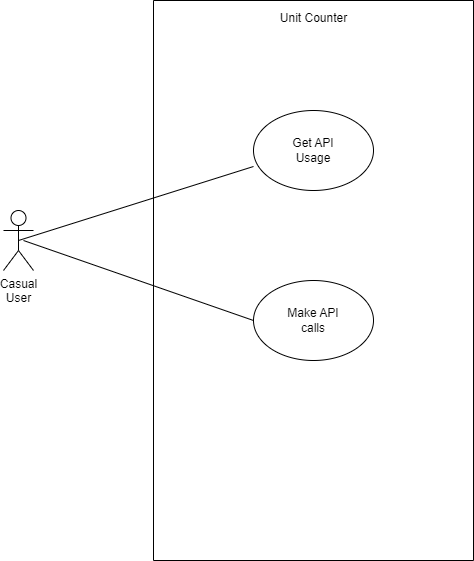

The diagram above was exported from draw.io. Its source (the exported page's mxGraphModel, read from the mxfile embedded in the PNG):
<mxGraphModel dx="1426" dy="749" grid="1" gridSize="10" guides="1" tooltips="1" connect="1" arrows="1" fold="1" page="1" pageScale="1" pageWidth="850" pageHeight="1100" math="0" shadow="0">
  <root>
    <mxCell id="0" />
    <mxCell id="1" parent="0" />
    <mxCell id="HG_9yU44AqwkOB6tZYyo-1" value="Casual&lt;div&gt;User&lt;/div&gt;&lt;div&gt;&lt;br&gt;&lt;/div&gt;" style="shape=umlActor;verticalLabelPosition=bottom;verticalAlign=top;html=1;outlineConnect=0;" vertex="1" parent="1">
      <mxGeometry x="170" y="400" width="30" height="60" as="geometry" />
    </mxCell>
    <mxCell id="HG_9yU44AqwkOB6tZYyo-2" value="" style="swimlane;startSize=0;" vertex="1" parent="1">
      <mxGeometry x="320" y="190" width="320" height="560" as="geometry" />
    </mxCell>
    <mxCell id="HG_9yU44AqwkOB6tZYyo-12" value="Unit Counter&lt;div&gt;&lt;br&gt;&lt;/div&gt;" style="text;html=1;align=center;verticalAlign=middle;resizable=0;points=[];autosize=1;strokeColor=none;fillColor=none;" vertex="1" parent="HG_9yU44AqwkOB6tZYyo-2">
      <mxGeometry x="115" y="5" width="90" height="40" as="geometry" />
    </mxCell>
    <mxCell id="HG_9yU44AqwkOB6tZYyo-13" value="&lt;span style=&quot;color: rgba(0, 0, 0, 0); font-family: monospace; font-size: 0px; text-align: start; text-wrap-mode: nowrap;&quot;&gt;%3CmxGraphModel%3E%3Croot%3E%3CmxCell%20id%3D%220%22%2F%3E%3CmxCell%20id%3D%221%22%20parent%3D%220%22%2F%3E%3CmxCell%20id%3D%222%22%20value%3D%22%22%20style%3D%22swimlane%3BstartSize%3D0%3B%22%20vertex%3D%221%22%20parent%3D%221%22%3E%3CmxGeometry%20x%3D%22320%22%20y%3D%22190%22%20width%3D%22320%22%20height%3D%22560%22%20as%3D%22geometry%22%2F%3E%3C%2FmxCell%3E%3CmxCell%20id%3D%223%22%20value%3D%22Unit%20Counter%26lt%3Bdiv%26gt%3B%26lt%3Bbr%26gt%3B%26lt%3B%2Fdiv%26gt%3B%22%20style%3D%22text%3Bhtml%3D1%3Balign%3Dcenter%3BverticalAlign%3Dmiddle%3Bresizable%3D0%3Bpoints%3D%5B%5D%3Bautosize%3D1%3BstrokeColor%3Dnone%3BfillColor%3Dnone%3B%22%20vertex%3D%221%22%20parent%3D%222%22%3E%3CmxGeometry%20x%3D%22115%22%20y%3D%225%22%20width%3D%2290%22%20height%3D%2240%22%20as%3D%22geometry%22%2F%3E%3C%2FmxCell%3E%3CmxCell%20id%3D%224%22%20value%3D%22%22%20style%3D%22ellipse%3BwhiteSpace%3Dwrap%3Bhtml%3D1%3B%22%20vertex%3D%221%22%20parent%3D%222%22%3E%3CmxGeometry%20x%3D%2280%22%20y%3D%2290%22%20width%3D%22120%22%20height%3D%2280%22%20as%3D%22geometry%22%2F%3E%3C%2FmxCell%3E%3C%2Froot%3E%3C%2FmxGraphModel%3E&lt;/span&gt;" style="ellipse;whiteSpace=wrap;html=1;" vertex="1" parent="HG_9yU44AqwkOB6tZYyo-2">
      <mxGeometry x="100" y="110" width="120" height="80" as="geometry" />
    </mxCell>
    <mxCell id="HG_9yU44AqwkOB6tZYyo-17" value="&lt;span style=&quot;color: rgba(0, 0, 0, 0); font-family: monospace; font-size: 0px; text-align: start; text-wrap-mode: nowrap;&quot;&gt;%3CmxGraphModel%3E%3Croot%3E%3CmxCell%20id%3D%220%22%2F%3E%3CmxCell%20id%3D%221%22%20parent%3D%220%22%2F%3E%3CmxCell%20id%3D%222%22%20value%3D%22%22%20style%3D%22swimlane%3BstartSize%3D0%3B%22%20vertex%3D%221%22%20parent%3D%221%22%3E%3CmxGeometry%20x%3D%22320%22%20y%3D%22190%22%20width%3D%22320%22%20height%3D%22560%22%20as%3D%22geometry%22%2F%3E%3C%2FmxCell%3E%3CmxCell%20id%3D%223%22%20value%3D%22Unit%20Counter%26lt%3Bdiv%26gt%3B%26lt%3Bbr%26gt%3B%26lt%3B%2Fdiv%26gt%3B%22%20style%3D%22text%3Bhtml%3D1%3Balign%3Dcenter%3BverticalAlign%3Dmiddle%3Bresizable%3D0%3Bpoints%3D%5B%5D%3Bautosize%3D1%3BstrokeColor%3Dnone%3BfillColor%3Dnone%3B%22%20vertex%3D%221%22%20parent%3D%222%22%3E%3CmxGeometry%20x%3D%22115%22%20y%3D%225%22%20width%3D%2290%22%20height%3D%2240%22%20as%3D%22geometry%22%2F%3E%3C%2FmxCell%3E%3CmxCell%20id%3D%224%22%20value%3D%22%22%20style%3D%22ellipse%3BwhiteSpace%3Dwrap%3Bhtml%3D1%3B%22%20vertex%3D%221%22%20parent%3D%222%22%3E%3CmxGeometry%20x%3D%2280%22%20y%3D%2290%22%20width%3D%22120%22%20height%3D%2280%22%20as%3D%22geometry%22%2F%3E%3C%2FmxCell%3E%3C%2Froot%3E%3C%2FmxGraphModel%3E&lt;/span&gt;" style="ellipse;whiteSpace=wrap;html=1;" vertex="1" parent="HG_9yU44AqwkOB6tZYyo-2">
      <mxGeometry x="100" y="280" width="120" height="80" as="geometry" />
    </mxCell>
    <mxCell id="HG_9yU44AqwkOB6tZYyo-21" value="Make API calls" style="text;html=1;align=center;verticalAlign=middle;whiteSpace=wrap;rounded=0;" vertex="1" parent="HG_9yU44AqwkOB6tZYyo-2">
      <mxGeometry x="130" y="305" width="60" height="30" as="geometry" />
    </mxCell>
    <mxCell id="HG_9yU44AqwkOB6tZYyo-22" value="Get API Usage" style="text;html=1;align=center;verticalAlign=middle;whiteSpace=wrap;rounded=0;" vertex="1" parent="HG_9yU44AqwkOB6tZYyo-2">
      <mxGeometry x="130" y="135" width="60" height="30" as="geometry" />
    </mxCell>
    <mxCell id="HG_9yU44AqwkOB6tZYyo-19" value="" style="endArrow=none;html=1;rounded=0;entryX=0;entryY=0.7;entryDx=0;entryDy=0;entryPerimeter=0;exitX=0.5;exitY=0.5;exitDx=0;exitDy=0;exitPerimeter=0;" edge="1" parent="1" source="HG_9yU44AqwkOB6tZYyo-1" target="HG_9yU44AqwkOB6tZYyo-13">
      <mxGeometry width="50" height="50" relative="1" as="geometry">
        <mxPoint x="190" y="440" as="sourcePoint" />
        <mxPoint x="240" y="390" as="targetPoint" />
      </mxGeometry>
    </mxCell>
    <mxCell id="HG_9yU44AqwkOB6tZYyo-20" value="" style="endArrow=none;html=1;rounded=0;entryX=0;entryY=0.5;entryDx=0;entryDy=0;" edge="1" parent="1" target="HG_9yU44AqwkOB6tZYyo-17">
      <mxGeometry width="50" height="50" relative="1" as="geometry">
        <mxPoint x="190" y="430" as="sourcePoint" />
        <mxPoint x="240" y="380" as="targetPoint" />
      </mxGeometry>
    </mxCell>
  </root>
</mxGraphModel>